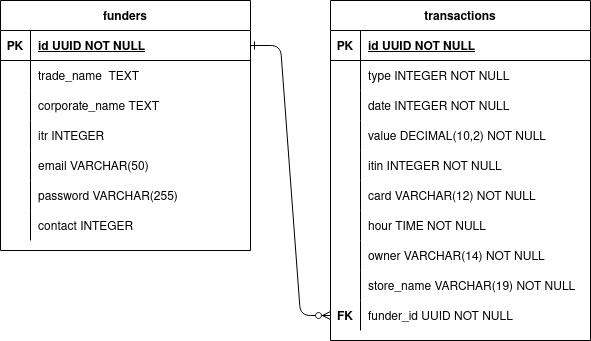

The diagram above was exported from draw.io. Its source (the exported page's mxGraphModel, read from the mxfile embedded in the PNG):
<mxGraphModel dx="800" dy="415" grid="1" gridSize="10" guides="1" tooltips="1" connect="1" arrows="1" fold="1" page="1" pageScale="1" pageWidth="850" pageHeight="1100" background="#ffffff" math="0" shadow="0" extFonts="Permanent Marker^https://fonts.googleapis.com/css?family=Permanent+Marker">
  <root>
    <mxCell id="0" />
    <mxCell id="1" parent="0" />
    <mxCell id="C-vyLk0tnHw3VtMMgP7b-1" value="" style="edgeStyle=entityRelationEdgeStyle;endArrow=ERzeroToMany;startArrow=ERone;endFill=1;startFill=0;" parent="1" source="C-vyLk0tnHw3VtMMgP7b-24" target="C-vyLk0tnHw3VtMMgP7b-6" edge="1">
      <mxGeometry width="100" height="100" relative="1" as="geometry">
        <mxPoint x="340" y="720" as="sourcePoint" />
        <mxPoint x="440" y="620" as="targetPoint" />
      </mxGeometry>
    </mxCell>
    <mxCell id="C-vyLk0tnHw3VtMMgP7b-2" value="transactions" style="shape=table;startSize=30;container=1;collapsible=1;childLayout=tableLayout;fixedRows=1;rowLines=0;fontStyle=1;align=center;resizeLast=1;" parent="1" vertex="1">
      <mxGeometry x="450" y="118" width="260" height="340" as="geometry" />
    </mxCell>
    <mxCell id="C-vyLk0tnHw3VtMMgP7b-3" value="" style="shape=partialRectangle;collapsible=0;dropTarget=0;pointerEvents=0;fillColor=none;points=[[0,0.5],[1,0.5]];portConstraint=eastwest;top=0;left=0;right=0;bottom=1;" parent="C-vyLk0tnHw3VtMMgP7b-2" vertex="1">
      <mxGeometry y="30" width="260" height="30" as="geometry" />
    </mxCell>
    <mxCell id="C-vyLk0tnHw3VtMMgP7b-4" value="PK" style="shape=partialRectangle;overflow=hidden;connectable=0;fillColor=none;top=0;left=0;bottom=0;right=0;fontStyle=1;" parent="C-vyLk0tnHw3VtMMgP7b-3" vertex="1">
      <mxGeometry width="30" height="30" as="geometry">
        <mxRectangle width="30" height="30" as="alternateBounds" />
      </mxGeometry>
    </mxCell>
    <mxCell id="C-vyLk0tnHw3VtMMgP7b-5" value="id UUID NOT NULL " style="shape=partialRectangle;overflow=hidden;connectable=0;fillColor=none;top=0;left=0;bottom=0;right=0;align=left;spacingLeft=6;fontStyle=5;" parent="C-vyLk0tnHw3VtMMgP7b-3" vertex="1">
      <mxGeometry x="30" width="230" height="30" as="geometry">
        <mxRectangle width="230" height="30" as="alternateBounds" />
      </mxGeometry>
    </mxCell>
    <mxCell id="BMKyz94Py_YVhn7io7Zz-7" style="shape=partialRectangle;collapsible=0;dropTarget=0;pointerEvents=0;fillColor=none;points=[[0,0.5],[1,0.5]];portConstraint=eastwest;top=0;left=0;right=0;bottom=0;" parent="C-vyLk0tnHw3VtMMgP7b-2" vertex="1">
      <mxGeometry y="60" width="260" height="30" as="geometry" />
    </mxCell>
    <mxCell id="BMKyz94Py_YVhn7io7Zz-8" style="shape=partialRectangle;overflow=hidden;connectable=0;fillColor=none;top=0;left=0;bottom=0;right=0;" parent="BMKyz94Py_YVhn7io7Zz-7" vertex="1">
      <mxGeometry width="30" height="30" as="geometry">
        <mxRectangle width="30" height="30" as="alternateBounds" />
      </mxGeometry>
    </mxCell>
    <mxCell id="BMKyz94Py_YVhn7io7Zz-9" value="type INTEGER NOT NULL" style="shape=partialRectangle;overflow=hidden;connectable=0;fillColor=none;top=0;left=0;bottom=0;right=0;align=left;spacingLeft=6;" parent="BMKyz94Py_YVhn7io7Zz-7" vertex="1">
      <mxGeometry x="30" width="230" height="30" as="geometry">
        <mxRectangle width="230" height="30" as="alternateBounds" />
      </mxGeometry>
    </mxCell>
    <mxCell id="BMKyz94Py_YVhn7io7Zz-4" style="shape=partialRectangle;collapsible=0;dropTarget=0;pointerEvents=0;fillColor=none;points=[[0,0.5],[1,0.5]];portConstraint=eastwest;top=0;left=0;right=0;bottom=0;" parent="C-vyLk0tnHw3VtMMgP7b-2" vertex="1">
      <mxGeometry y="90" width="260" height="30" as="geometry" />
    </mxCell>
    <mxCell id="BMKyz94Py_YVhn7io7Zz-5" style="shape=partialRectangle;overflow=hidden;connectable=0;fillColor=none;top=0;left=0;bottom=0;right=0;" parent="BMKyz94Py_YVhn7io7Zz-4" vertex="1">
      <mxGeometry width="30" height="30" as="geometry">
        <mxRectangle width="30" height="30" as="alternateBounds" />
      </mxGeometry>
    </mxCell>
    <mxCell id="BMKyz94Py_YVhn7io7Zz-6" value="date INTEGER NOT NULL" style="shape=partialRectangle;overflow=hidden;connectable=0;fillColor=none;top=0;left=0;bottom=0;right=0;align=left;spacingLeft=6;" parent="BMKyz94Py_YVhn7io7Zz-4" vertex="1">
      <mxGeometry x="30" width="230" height="30" as="geometry">
        <mxRectangle width="230" height="30" as="alternateBounds" />
      </mxGeometry>
    </mxCell>
    <mxCell id="BMKyz94Py_YVhn7io7Zz-1" style="shape=partialRectangle;collapsible=0;dropTarget=0;pointerEvents=0;fillColor=none;points=[[0,0.5],[1,0.5]];portConstraint=eastwest;top=0;left=0;right=0;bottom=0;" parent="C-vyLk0tnHw3VtMMgP7b-2" vertex="1">
      <mxGeometry y="120" width="260" height="30" as="geometry" />
    </mxCell>
    <mxCell id="BMKyz94Py_YVhn7io7Zz-2" style="shape=partialRectangle;overflow=hidden;connectable=0;fillColor=none;top=0;left=0;bottom=0;right=0;" parent="BMKyz94Py_YVhn7io7Zz-1" vertex="1">
      <mxGeometry width="30" height="30" as="geometry">
        <mxRectangle width="30" height="30" as="alternateBounds" />
      </mxGeometry>
    </mxCell>
    <mxCell id="BMKyz94Py_YVhn7io7Zz-3" value="value DECIMAL(10,2) NOT NULL" style="shape=partialRectangle;overflow=hidden;connectable=0;fillColor=none;top=0;left=0;bottom=0;right=0;align=left;spacingLeft=6;" parent="BMKyz94Py_YVhn7io7Zz-1" vertex="1">
      <mxGeometry x="30" width="230" height="30" as="geometry">
        <mxRectangle width="230" height="30" as="alternateBounds" />
      </mxGeometry>
    </mxCell>
    <mxCell id="BMKyz94Py_YVhn7io7Zz-13" style="shape=partialRectangle;collapsible=0;dropTarget=0;pointerEvents=0;fillColor=none;points=[[0,0.5],[1,0.5]];portConstraint=eastwest;top=0;left=0;right=0;bottom=0;" parent="C-vyLk0tnHw3VtMMgP7b-2" vertex="1">
      <mxGeometry y="150" width="260" height="30" as="geometry" />
    </mxCell>
    <mxCell id="BMKyz94Py_YVhn7io7Zz-14" style="shape=partialRectangle;overflow=hidden;connectable=0;fillColor=none;top=0;left=0;bottom=0;right=0;" parent="BMKyz94Py_YVhn7io7Zz-13" vertex="1">
      <mxGeometry width="30" height="30" as="geometry">
        <mxRectangle width="30" height="30" as="alternateBounds" />
      </mxGeometry>
    </mxCell>
    <mxCell id="BMKyz94Py_YVhn7io7Zz-15" value="itin INTEGER NOT NULL" style="shape=partialRectangle;overflow=hidden;connectable=0;fillColor=none;top=0;left=0;bottom=0;right=0;align=left;spacingLeft=6;" parent="BMKyz94Py_YVhn7io7Zz-13" vertex="1">
      <mxGeometry x="30" width="230" height="30" as="geometry">
        <mxRectangle width="230" height="30" as="alternateBounds" />
      </mxGeometry>
    </mxCell>
    <mxCell id="BMKyz94Py_YVhn7io7Zz-10" style="shape=partialRectangle;collapsible=0;dropTarget=0;pointerEvents=0;fillColor=none;points=[[0,0.5],[1,0.5]];portConstraint=eastwest;top=0;left=0;right=0;bottom=0;" parent="C-vyLk0tnHw3VtMMgP7b-2" vertex="1">
      <mxGeometry y="180" width="260" height="30" as="geometry" />
    </mxCell>
    <mxCell id="BMKyz94Py_YVhn7io7Zz-11" style="shape=partialRectangle;overflow=hidden;connectable=0;fillColor=none;top=0;left=0;bottom=0;right=0;" parent="BMKyz94Py_YVhn7io7Zz-10" vertex="1">
      <mxGeometry width="30" height="30" as="geometry">
        <mxRectangle width="30" height="30" as="alternateBounds" />
      </mxGeometry>
    </mxCell>
    <mxCell id="BMKyz94Py_YVhn7io7Zz-12" value="card VARCHAR(12) NOT NULL" style="shape=partialRectangle;overflow=hidden;connectable=0;fillColor=none;top=0;left=0;bottom=0;right=0;align=left;spacingLeft=6;" parent="BMKyz94Py_YVhn7io7Zz-10" vertex="1">
      <mxGeometry x="30" width="230" height="30" as="geometry">
        <mxRectangle width="230" height="30" as="alternateBounds" />
      </mxGeometry>
    </mxCell>
    <mxCell id="BMKyz94Py_YVhn7io7Zz-22" style="shape=partialRectangle;collapsible=0;dropTarget=0;pointerEvents=0;fillColor=none;points=[[0,0.5],[1,0.5]];portConstraint=eastwest;top=0;left=0;right=0;bottom=0;" parent="C-vyLk0tnHw3VtMMgP7b-2" vertex="1">
      <mxGeometry y="210" width="260" height="30" as="geometry" />
    </mxCell>
    <mxCell id="BMKyz94Py_YVhn7io7Zz-23" style="shape=partialRectangle;overflow=hidden;connectable=0;fillColor=none;top=0;left=0;bottom=0;right=0;" parent="BMKyz94Py_YVhn7io7Zz-22" vertex="1">
      <mxGeometry width="30" height="30" as="geometry">
        <mxRectangle width="30" height="30" as="alternateBounds" />
      </mxGeometry>
    </mxCell>
    <mxCell id="BMKyz94Py_YVhn7io7Zz-24" value="hour TIME NOT NULL" style="shape=partialRectangle;overflow=hidden;connectable=0;fillColor=none;top=0;left=0;bottom=0;right=0;align=left;spacingLeft=6;" parent="BMKyz94Py_YVhn7io7Zz-22" vertex="1">
      <mxGeometry x="30" width="230" height="30" as="geometry">
        <mxRectangle width="230" height="30" as="alternateBounds" />
      </mxGeometry>
    </mxCell>
    <mxCell id="BMKyz94Py_YVhn7io7Zz-19" style="shape=partialRectangle;collapsible=0;dropTarget=0;pointerEvents=0;fillColor=none;points=[[0,0.5],[1,0.5]];portConstraint=eastwest;top=0;left=0;right=0;bottom=0;" parent="C-vyLk0tnHw3VtMMgP7b-2" vertex="1">
      <mxGeometry y="240" width="260" height="30" as="geometry" />
    </mxCell>
    <mxCell id="BMKyz94Py_YVhn7io7Zz-20" style="shape=partialRectangle;overflow=hidden;connectable=0;fillColor=none;top=0;left=0;bottom=0;right=0;" parent="BMKyz94Py_YVhn7io7Zz-19" vertex="1">
      <mxGeometry width="30" height="30" as="geometry">
        <mxRectangle width="30" height="30" as="alternateBounds" />
      </mxGeometry>
    </mxCell>
    <mxCell id="BMKyz94Py_YVhn7io7Zz-21" value="owner VARCHAR(14) NOT NULL" style="shape=partialRectangle;overflow=hidden;connectable=0;fillColor=none;top=0;left=0;bottom=0;right=0;align=left;spacingLeft=6;" parent="BMKyz94Py_YVhn7io7Zz-19" vertex="1">
      <mxGeometry x="30" width="230" height="30" as="geometry">
        <mxRectangle width="230" height="30" as="alternateBounds" />
      </mxGeometry>
    </mxCell>
    <mxCell id="C-vyLk0tnHw3VtMMgP7b-9" value="" style="shape=partialRectangle;collapsible=0;dropTarget=0;pointerEvents=0;fillColor=none;points=[[0,0.5],[1,0.5]];portConstraint=eastwest;top=0;left=0;right=0;bottom=0;" parent="C-vyLk0tnHw3VtMMgP7b-2" vertex="1">
      <mxGeometry y="270" width="260" height="30" as="geometry" />
    </mxCell>
    <mxCell id="C-vyLk0tnHw3VtMMgP7b-10" value="" style="shape=partialRectangle;overflow=hidden;connectable=0;fillColor=none;top=0;left=0;bottom=0;right=0;" parent="C-vyLk0tnHw3VtMMgP7b-9" vertex="1">
      <mxGeometry width="30" height="30" as="geometry">
        <mxRectangle width="30" height="30" as="alternateBounds" />
      </mxGeometry>
    </mxCell>
    <mxCell id="C-vyLk0tnHw3VtMMgP7b-11" value="store_name VARCHAR(19) NOT NULL" style="shape=partialRectangle;overflow=hidden;connectable=0;fillColor=none;top=0;left=0;bottom=0;right=0;align=left;spacingLeft=6;" parent="C-vyLk0tnHw3VtMMgP7b-9" vertex="1">
      <mxGeometry x="30" width="230" height="30" as="geometry">
        <mxRectangle width="230" height="30" as="alternateBounds" />
      </mxGeometry>
    </mxCell>
    <mxCell id="C-vyLk0tnHw3VtMMgP7b-6" value="" style="shape=partialRectangle;collapsible=0;dropTarget=0;pointerEvents=0;fillColor=none;points=[[0,0.5],[1,0.5]];portConstraint=eastwest;top=0;left=0;right=0;bottom=0;" parent="C-vyLk0tnHw3VtMMgP7b-2" vertex="1">
      <mxGeometry y="300" width="260" height="30" as="geometry" />
    </mxCell>
    <mxCell id="C-vyLk0tnHw3VtMMgP7b-7" value="FK" style="shape=partialRectangle;overflow=hidden;connectable=0;fillColor=none;top=0;left=0;bottom=0;right=0;fontStyle=1" parent="C-vyLk0tnHw3VtMMgP7b-6" vertex="1">
      <mxGeometry width="30" height="30" as="geometry">
        <mxRectangle width="30" height="30" as="alternateBounds" />
      </mxGeometry>
    </mxCell>
    <mxCell id="C-vyLk0tnHw3VtMMgP7b-8" value="funder_id UUID NOT NULL" style="shape=partialRectangle;overflow=hidden;connectable=0;fillColor=none;top=0;left=0;bottom=0;right=0;align=left;spacingLeft=6;" parent="C-vyLk0tnHw3VtMMgP7b-6" vertex="1">
      <mxGeometry x="30" width="230" height="30" as="geometry">
        <mxRectangle width="230" height="30" as="alternateBounds" />
      </mxGeometry>
    </mxCell>
    <mxCell id="C-vyLk0tnHw3VtMMgP7b-23" value="funders" style="shape=table;startSize=30;container=1;collapsible=1;childLayout=tableLayout;fixedRows=1;rowLines=0;fontStyle=1;align=center;resizeLast=1;" parent="1" vertex="1">
      <mxGeometry x="120" y="118" width="250" height="250" as="geometry" />
    </mxCell>
    <mxCell id="C-vyLk0tnHw3VtMMgP7b-24" value="" style="shape=partialRectangle;collapsible=0;dropTarget=0;pointerEvents=0;fillColor=none;points=[[0,0.5],[1,0.5]];portConstraint=eastwest;top=0;left=0;right=0;bottom=1;" parent="C-vyLk0tnHw3VtMMgP7b-23" vertex="1">
      <mxGeometry y="30" width="250" height="30" as="geometry" />
    </mxCell>
    <mxCell id="C-vyLk0tnHw3VtMMgP7b-25" value="PK" style="shape=partialRectangle;overflow=hidden;connectable=0;fillColor=none;top=0;left=0;bottom=0;right=0;fontStyle=1;" parent="C-vyLk0tnHw3VtMMgP7b-24" vertex="1">
      <mxGeometry width="30" height="30" as="geometry">
        <mxRectangle width="30" height="30" as="alternateBounds" />
      </mxGeometry>
    </mxCell>
    <mxCell id="C-vyLk0tnHw3VtMMgP7b-26" value="id UUID NOT NULL" style="shape=partialRectangle;overflow=hidden;connectable=0;fillColor=none;top=0;left=0;bottom=0;right=0;align=left;spacingLeft=6;fontStyle=5;" parent="C-vyLk0tnHw3VtMMgP7b-24" vertex="1">
      <mxGeometry x="30" width="220" height="30" as="geometry">
        <mxRectangle width="220" height="30" as="alternateBounds" />
      </mxGeometry>
    </mxCell>
    <mxCell id="BMKyz94Py_YVhn7io7Zz-43" style="shape=partialRectangle;collapsible=0;dropTarget=0;pointerEvents=0;fillColor=none;points=[[0,0.5],[1,0.5]];portConstraint=eastwest;top=0;left=0;right=0;bottom=0;" parent="C-vyLk0tnHw3VtMMgP7b-23" vertex="1">
      <mxGeometry y="60" width="250" height="30" as="geometry" />
    </mxCell>
    <mxCell id="BMKyz94Py_YVhn7io7Zz-44" style="shape=partialRectangle;overflow=hidden;connectable=0;fillColor=none;top=0;left=0;bottom=0;right=0;" parent="BMKyz94Py_YVhn7io7Zz-43" vertex="1">
      <mxGeometry width="30" height="30" as="geometry">
        <mxRectangle width="30" height="30" as="alternateBounds" />
      </mxGeometry>
    </mxCell>
    <mxCell id="BMKyz94Py_YVhn7io7Zz-45" value="trade_name  TEXT" style="shape=partialRectangle;overflow=hidden;connectable=0;fillColor=none;top=0;left=0;bottom=0;right=0;align=left;spacingLeft=6;" parent="BMKyz94Py_YVhn7io7Zz-43" vertex="1">
      <mxGeometry x="30" width="220" height="30" as="geometry">
        <mxRectangle width="220" height="30" as="alternateBounds" />
      </mxGeometry>
    </mxCell>
    <mxCell id="C-vyLk0tnHw3VtMMgP7b-27" value="" style="shape=partialRectangle;collapsible=0;dropTarget=0;pointerEvents=0;fillColor=none;points=[[0,0.5],[1,0.5]];portConstraint=eastwest;top=0;left=0;right=0;bottom=0;" parent="C-vyLk0tnHw3VtMMgP7b-23" vertex="1">
      <mxGeometry y="90" width="250" height="30" as="geometry" />
    </mxCell>
    <mxCell id="C-vyLk0tnHw3VtMMgP7b-28" value="" style="shape=partialRectangle;overflow=hidden;connectable=0;fillColor=none;top=0;left=0;bottom=0;right=0;" parent="C-vyLk0tnHw3VtMMgP7b-27" vertex="1">
      <mxGeometry width="30" height="30" as="geometry">
        <mxRectangle width="30" height="30" as="alternateBounds" />
      </mxGeometry>
    </mxCell>
    <mxCell id="C-vyLk0tnHw3VtMMgP7b-29" value="corporate_name TEXT" style="shape=partialRectangle;overflow=hidden;connectable=0;fillColor=none;top=0;left=0;bottom=0;right=0;align=left;spacingLeft=6;" parent="C-vyLk0tnHw3VtMMgP7b-27" vertex="1">
      <mxGeometry x="30" width="220" height="30" as="geometry">
        <mxRectangle width="220" height="30" as="alternateBounds" />
      </mxGeometry>
    </mxCell>
    <mxCell id="BMKyz94Py_YVhn7io7Zz-28" style="shape=partialRectangle;collapsible=0;dropTarget=0;pointerEvents=0;fillColor=none;points=[[0,0.5],[1,0.5]];portConstraint=eastwest;top=0;left=0;right=0;bottom=0;" parent="C-vyLk0tnHw3VtMMgP7b-23" vertex="1">
      <mxGeometry y="120" width="250" height="30" as="geometry" />
    </mxCell>
    <mxCell id="BMKyz94Py_YVhn7io7Zz-29" style="shape=partialRectangle;overflow=hidden;connectable=0;fillColor=none;top=0;left=0;bottom=0;right=0;" parent="BMKyz94Py_YVhn7io7Zz-28" vertex="1">
      <mxGeometry width="30" height="30" as="geometry">
        <mxRectangle width="30" height="30" as="alternateBounds" />
      </mxGeometry>
    </mxCell>
    <mxCell id="BMKyz94Py_YVhn7io7Zz-30" value="itr INTEGER" style="shape=partialRectangle;overflow=hidden;connectable=0;fillColor=none;top=0;left=0;bottom=0;right=0;align=left;spacingLeft=6;" parent="BMKyz94Py_YVhn7io7Zz-28" vertex="1">
      <mxGeometry x="30" width="220" height="30" as="geometry">
        <mxRectangle width="220" height="30" as="alternateBounds" />
      </mxGeometry>
    </mxCell>
    <mxCell id="BMKyz94Py_YVhn7io7Zz-46" style="shape=partialRectangle;collapsible=0;dropTarget=0;pointerEvents=0;fillColor=none;points=[[0,0.5],[1,0.5]];portConstraint=eastwest;top=0;left=0;right=0;bottom=0;" parent="C-vyLk0tnHw3VtMMgP7b-23" vertex="1">
      <mxGeometry y="150" width="250" height="30" as="geometry" />
    </mxCell>
    <mxCell id="BMKyz94Py_YVhn7io7Zz-47" style="shape=partialRectangle;overflow=hidden;connectable=0;fillColor=none;top=0;left=0;bottom=0;right=0;" parent="BMKyz94Py_YVhn7io7Zz-46" vertex="1">
      <mxGeometry width="30" height="30" as="geometry">
        <mxRectangle width="30" height="30" as="alternateBounds" />
      </mxGeometry>
    </mxCell>
    <mxCell id="BMKyz94Py_YVhn7io7Zz-48" value="email VARCHAR(50)" style="shape=partialRectangle;overflow=hidden;connectable=0;fillColor=none;top=0;left=0;bottom=0;right=0;align=left;spacingLeft=6;" parent="BMKyz94Py_YVhn7io7Zz-46" vertex="1">
      <mxGeometry x="30" width="220" height="30" as="geometry">
        <mxRectangle width="220" height="30" as="alternateBounds" />
      </mxGeometry>
    </mxCell>
    <mxCell id="BMKyz94Py_YVhn7io7Zz-34" style="shape=partialRectangle;collapsible=0;dropTarget=0;pointerEvents=0;fillColor=none;points=[[0,0.5],[1,0.5]];portConstraint=eastwest;top=0;left=0;right=0;bottom=0;" parent="C-vyLk0tnHw3VtMMgP7b-23" vertex="1">
      <mxGeometry y="180" width="250" height="30" as="geometry" />
    </mxCell>
    <mxCell id="BMKyz94Py_YVhn7io7Zz-35" style="shape=partialRectangle;overflow=hidden;connectable=0;fillColor=none;top=0;left=0;bottom=0;right=0;" parent="BMKyz94Py_YVhn7io7Zz-34" vertex="1">
      <mxGeometry width="30" height="30" as="geometry">
        <mxRectangle width="30" height="30" as="alternateBounds" />
      </mxGeometry>
    </mxCell>
    <mxCell id="BMKyz94Py_YVhn7io7Zz-36" value="password VARCHAR(255)" style="shape=partialRectangle;overflow=hidden;connectable=0;fillColor=none;top=0;left=0;bottom=0;right=0;align=left;spacingLeft=6;" parent="BMKyz94Py_YVhn7io7Zz-34" vertex="1">
      <mxGeometry x="30" width="220" height="30" as="geometry">
        <mxRectangle width="220" height="30" as="alternateBounds" />
      </mxGeometry>
    </mxCell>
    <mxCell id="BMKyz94Py_YVhn7io7Zz-37" style="shape=partialRectangle;collapsible=0;dropTarget=0;pointerEvents=0;fillColor=none;points=[[0,0.5],[1,0.5]];portConstraint=eastwest;top=0;left=0;right=0;bottom=0;" parent="C-vyLk0tnHw3VtMMgP7b-23" vertex="1">
      <mxGeometry y="210" width="250" height="30" as="geometry" />
    </mxCell>
    <mxCell id="BMKyz94Py_YVhn7io7Zz-38" style="shape=partialRectangle;overflow=hidden;connectable=0;fillColor=none;top=0;left=0;bottom=0;right=0;" parent="BMKyz94Py_YVhn7io7Zz-37" vertex="1">
      <mxGeometry width="30" height="30" as="geometry">
        <mxRectangle width="30" height="30" as="alternateBounds" />
      </mxGeometry>
    </mxCell>
    <mxCell id="BMKyz94Py_YVhn7io7Zz-39" value="contact INTEGER" style="shape=partialRectangle;overflow=hidden;connectable=0;fillColor=none;top=0;left=0;bottom=0;right=0;align=left;spacingLeft=6;" parent="BMKyz94Py_YVhn7io7Zz-37" vertex="1">
      <mxGeometry x="30" width="220" height="30" as="geometry">
        <mxRectangle width="220" height="30" as="alternateBounds" />
      </mxGeometry>
    </mxCell>
  </root>
</mxGraphModel>